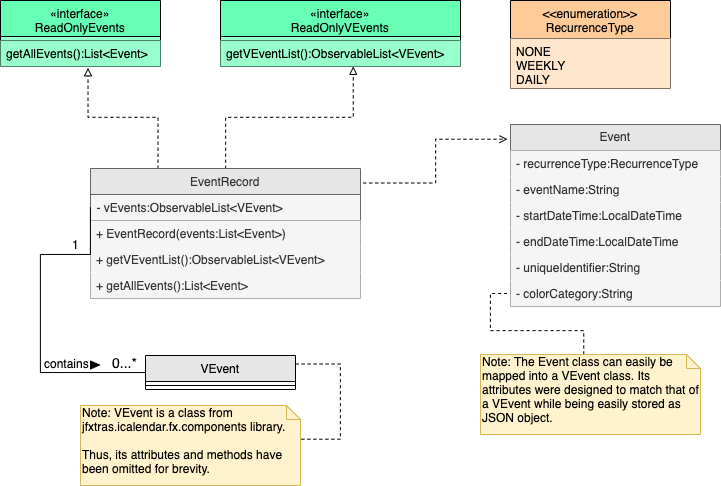

The diagram above was exported from draw.io. Its source (the exported page's mxGraphModel, read from the mxfile embedded in the PNG):
<mxGraphModel dx="672" dy="352" grid="1" gridSize="10" guides="1" tooltips="1" connect="1" arrows="1" fold="1" page="1" pageScale="1" pageWidth="827" pageHeight="1169" math="0" shadow="0">
  <root>
    <mxCell id="0" />
    <mxCell id="1" parent="0" />
    <mxCell id="2" style="edgeStyle=orthogonalEdgeStyle;rounded=0;orthogonalLoop=1;jettySize=auto;html=1;entryX=-0.014;entryY=0.082;entryDx=0;entryDy=0;entryPerimeter=0;dashed=1;endArrow=open;endFill=0;exitX=1.01;exitY=0.111;exitDx=0;exitDy=0;exitPerimeter=0;" edge="1" source="5" target="12" parent="1">
      <mxGeometry relative="1" as="geometry">
        <mxPoint x="331" y="255" as="sourcePoint" />
      </mxGeometry>
    </mxCell>
    <mxCell id="3" style="edgeStyle=orthogonalEdgeStyle;rounded=0;orthogonalLoop=1;jettySize=auto;html=1;exitX=0.5;exitY=0;exitDx=0;exitDy=0;entryX=0.553;entryY=0.995;entryDx=0;entryDy=0;entryPerimeter=0;endArrow=block;endFill=0;dashed=1;" edge="1" source="5" target="24" parent="1">
      <mxGeometry relative="1" as="geometry" />
    </mxCell>
    <mxCell id="4" style="edgeStyle=orthogonalEdgeStyle;rounded=0;orthogonalLoop=1;jettySize=auto;html=1;exitX=0.25;exitY=0;exitDx=0;exitDy=0;dashed=1;endArrow=block;endFill=0;entryX=0.547;entryY=1.049;entryDx=0;entryDy=0;entryPerimeter=0;" edge="1" source="5" target="21" parent="1">
      <mxGeometry relative="1" as="geometry">
        <mxPoint x="71.42857142857143" y="100" as="targetPoint" />
        <Array as="points">
          <mxPoint x="188" y="142" />
          <mxPoint x="118" y="142" />
        </Array>
      </mxGeometry>
    </mxCell>
    <mxCell id="5" value="EventRecord" style="swimlane;fontStyle=0;align=center;verticalAlign=top;childLayout=stackLayout;horizontal=1;startSize=26;horizontalStack=0;resizeParent=1;resizeParentMax=0;resizeLast=0;collapsible=1;marginBottom=0;fillColor=#E6E6E6;strokeColor=#666666;fontColor=#333333;" vertex="1" parent="1">
      <mxGeometry x="120" y="193" width="270" height="130" as="geometry" />
    </mxCell>
    <mxCell id="6" value="- vEvents:ObservableList&lt;VEvent&gt;" style="text;strokeColor=#666666;fillColor=#f5f5f5;align=left;verticalAlign=top;spacingLeft=4;spacingRight=4;overflow=hidden;rotatable=0;points=[[0,0.5],[1,0.5]];portConstraint=eastwest;fontColor=#333333;" vertex="1" parent="5">
      <mxGeometry y="26" width="270" height="26" as="geometry" />
    </mxCell>
    <mxCell id="7" value="+ EventRecord(events:List&lt;Event&gt;)" style="text;strokeColor=none;fillColor=#f5f5f5;align=left;verticalAlign=top;spacingLeft=4;spacingRight=4;overflow=hidden;rotatable=0;points=[[0,0.5],[1,0.5]];portConstraint=eastwest;fontColor=#333333;" vertex="1" parent="5">
      <mxGeometry y="52" width="270" height="26" as="geometry" />
    </mxCell>
    <mxCell id="8" value="+ getVEventList():ObservableList&lt;VEvent&gt;" style="text;strokeColor=none;fillColor=#f5f5f5;align=left;verticalAlign=top;spacingLeft=4;spacingRight=4;overflow=hidden;rotatable=0;points=[[0,0.5],[1,0.5]];portConstraint=eastwest;fontColor=#333333;" vertex="1" parent="5">
      <mxGeometry y="78" width="270" height="26" as="geometry" />
    </mxCell>
    <mxCell id="9" value="+ getAllEvents():List&lt;Event&gt;" style="text;strokeColor=none;fillColor=#f5f5f5;align=left;verticalAlign=top;spacingLeft=4;spacingRight=4;overflow=hidden;rotatable=0;points=[[0,0.5],[1,0.5]];portConstraint=eastwest;fontColor=#333333;" vertex="1" parent="5">
      <mxGeometry y="104" width="270" height="26" as="geometry" />
    </mxCell>
    <mxCell id="10" value="&lt;&lt;enumeration&gt;&gt;&#10;RecurrenceType" style="swimlane;fontStyle=0;align=center;verticalAlign=top;childLayout=stackLayout;horizontal=1;startSize=38;horizontalStack=0;resizeParent=1;resizeParentMax=0;resizeLast=0;collapsible=1;marginBottom=0;fillColor=#FFCC99;" vertex="1" parent="1">
      <mxGeometry x="540" y="25" width="160" height="88" as="geometry" />
    </mxCell>
    <mxCell id="11" value="NONE&#10;WEEKLY&#10;DAILY" style="text;strokeColor=none;fillColor=#FFE6CC;align=left;verticalAlign=top;spacingLeft=4;spacingRight=4;overflow=hidden;rotatable=0;points=[[0,0.5],[1,0.5]];portConstraint=eastwest;" vertex="1" parent="10">
      <mxGeometry y="38" width="160" height="50" as="geometry" />
    </mxCell>
    <mxCell id="12" value="Event" style="swimlane;fontStyle=0;childLayout=stackLayout;horizontal=1;startSize=26;fillColor=#E6E6E6;horizontalStack=0;resizeParent=1;resizeParentMax=0;resizeLast=0;collapsible=1;marginBottom=0;strokeColor=#666666;fontColor=#333333;" vertex="1" parent="1">
      <mxGeometry x="540" y="149" width="210" height="182" as="geometry" />
    </mxCell>
    <mxCell id="13" value="- recurrenceType:RecurrenceType" style="text;strokeColor=none;fillColor=#f5f5f5;align=left;verticalAlign=top;spacingLeft=4;spacingRight=4;overflow=hidden;rotatable=0;points=[[0,0.5],[1,0.5]];portConstraint=eastwest;fontColor=#333333;" vertex="1" parent="12">
      <mxGeometry y="26" width="210" height="26" as="geometry" />
    </mxCell>
    <mxCell id="14" value="- eventName:String" style="text;strokeColor=none;fillColor=#f5f5f5;align=left;verticalAlign=top;spacingLeft=4;spacingRight=4;overflow=hidden;rotatable=0;points=[[0,0.5],[1,0.5]];portConstraint=eastwest;fontColor=#333333;" vertex="1" parent="12">
      <mxGeometry y="52" width="210" height="26" as="geometry" />
    </mxCell>
    <mxCell id="15" value="- startDateTime:LocalDateTime" style="text;strokeColor=none;fillColor=#f5f5f5;align=left;verticalAlign=top;spacingLeft=4;spacingRight=4;overflow=hidden;rotatable=0;points=[[0,0.5],[1,0.5]];portConstraint=eastwest;fontColor=#333333;" vertex="1" parent="12">
      <mxGeometry y="78" width="210" height="26" as="geometry" />
    </mxCell>
    <mxCell id="16" value="- endDateTime:LocalDateTime" style="text;strokeColor=none;fillColor=#f5f5f5;align=left;verticalAlign=top;spacingLeft=4;spacingRight=4;overflow=hidden;rotatable=0;points=[[0,0.5],[1,0.5]];portConstraint=eastwest;fontColor=#333333;" vertex="1" parent="12">
      <mxGeometry y="104" width="210" height="26" as="geometry" />
    </mxCell>
    <mxCell id="17" value="- uniqueIdentifier:String" style="text;strokeColor=none;fillColor=#f5f5f5;align=left;verticalAlign=top;spacingLeft=4;spacingRight=4;overflow=hidden;rotatable=0;points=[[0,0.5],[1,0.5]];portConstraint=eastwest;fontColor=#333333;" vertex="1" parent="12">
      <mxGeometry y="130" width="210" height="26" as="geometry" />
    </mxCell>
    <mxCell id="18" value="- colorCategory:String" style="text;strokeColor=none;fillColor=#f5f5f5;align=left;verticalAlign=top;spacingLeft=4;spacingRight=4;overflow=hidden;rotatable=0;points=[[0,0.5],[1,0.5]];portConstraint=eastwest;fontColor=#333333;" vertex="1" parent="12">
      <mxGeometry y="156" width="210" height="26" as="geometry" />
    </mxCell>
    <mxCell id="19" value="«interface»&#10;ReadOnlyEvents" style="swimlane;fontStyle=0;align=center;verticalAlign=top;childLayout=stackLayout;horizontal=1;startSize=36;horizontalStack=0;resizeParent=1;resizeParentMax=0;resizeLast=0;collapsible=1;marginBottom=0;fillColor=#66FFB3;" vertex="1" parent="1">
      <mxGeometry x="30" y="25" width="160" height="66" as="geometry" />
    </mxCell>
    <mxCell id="20" value="" style="text;strokeColor=#000000;fillColor=#99FFCC;align=left;verticalAlign=top;spacingLeft=4;spacingRight=4;overflow=hidden;rotatable=0;points=[[0,0.5],[1,0.5]];portConstraint=eastwest;" vertex="1" parent="19">
      <mxGeometry y="36" width="160" height="4" as="geometry" />
    </mxCell>
    <mxCell id="21" value="getAllEvents():List&lt;Event&gt;" style="text;strokeColor=none;fillColor=#99FFCC;align=left;verticalAlign=top;spacingLeft=4;spacingRight=4;overflow=hidden;rotatable=0;points=[[0,0.5],[1,0.5]];portConstraint=eastwest;" vertex="1" parent="19">
      <mxGeometry y="40" width="160" height="26" as="geometry" />
    </mxCell>
    <mxCell id="22" value="«interface»&#10;ReadOnlyVEvents" style="swimlane;fontStyle=0;align=center;verticalAlign=top;childLayout=stackLayout;horizontal=1;startSize=36;horizontalStack=0;resizeParent=1;resizeParentMax=0;resizeLast=0;collapsible=1;marginBottom=0;fillColor=#66FFB3;" vertex="1" parent="1">
      <mxGeometry x="250" y="25" width="240" height="66" as="geometry" />
    </mxCell>
    <mxCell id="23" value="" style="text;strokeColor=#000000;fillColor=#99FFCC;align=left;verticalAlign=top;spacingLeft=4;spacingRight=4;overflow=hidden;rotatable=0;points=[[0,0.5],[1,0.5]];portConstraint=eastwest;" vertex="1" parent="22">
      <mxGeometry y="36" width="240" height="4" as="geometry" />
    </mxCell>
    <mxCell id="24" value="getVEventList():ObservableList&lt;VEvent&gt;" style="text;strokeColor=none;fillColor=#99FFCC;align=left;verticalAlign=top;spacingLeft=4;spacingRight=4;overflow=hidden;rotatable=0;points=[[0,0.5],[1,0.5]];portConstraint=eastwest;" vertex="1" parent="22">
      <mxGeometry y="40" width="240" height="26" as="geometry" />
    </mxCell>
    <mxCell id="25" style="edgeStyle=orthogonalEdgeStyle;rounded=0;orthogonalLoop=1;jettySize=auto;html=1;exitX=1;exitY=0.25;exitDx=0;exitDy=0;entryX=1;entryY=0.42;entryDx=0;entryDy=0;entryPerimeter=0;dashed=1;endArrow=none;endFill=0;" edge="1" source="26" target="28" parent="1">
      <mxGeometry relative="1" as="geometry">
        <Array as="points">
          <mxPoint x="370" y="388" />
          <mxPoint x="370" y="464" />
        </Array>
      </mxGeometry>
    </mxCell>
    <mxCell id="26" value="VEvent" style="swimlane;fontStyle=0;align=center;verticalAlign=top;childLayout=stackLayout;horizontal=1;startSize=26;horizontalStack=0;resizeParent=1;resizeParentMax=0;resizeLast=0;collapsible=1;marginBottom=0;fillColor=#E6E6E6;" vertex="1" parent="1">
      <mxGeometry x="175" y="380" width="150" height="34" as="geometry" />
    </mxCell>
    <mxCell id="27" value="" style="line;strokeWidth=1;fillColor=#F5F5F5;align=left;verticalAlign=middle;spacingTop=-1;spacingLeft=3;spacingRight=3;rotatable=0;labelPosition=right;points=[];portConstraint=eastwest;" vertex="1" parent="26">
      <mxGeometry y="26" width="150" height="8" as="geometry" />
    </mxCell>
    <mxCell id="28" value="Note: VEvent is a class from jfxtras.icalendar.fx.components library.&lt;br&gt;&lt;br&gt;Thus, its attributes and methods have been omitted for brevity." style="shape=note;whiteSpace=wrap;html=1;size=14;verticalAlign=top;align=left;spacingTop=-6;fillColor=#fff2cc;strokeColor=#d6b656;" vertex="1" parent="1">
      <mxGeometry x="110" y="430" width="220" height="80" as="geometry" />
    </mxCell>
    <mxCell id="29" style="edgeStyle=orthogonalEdgeStyle;rounded=0;orthogonalLoop=1;jettySize=auto;html=1;exitX=0;exitY=0.5;exitDx=0;exitDy=0;endArrow=none;endFill=0;entryX=0;entryY=0.5;entryDx=0;entryDy=0;" edge="1" source="6" target="26" parent="1">
      <mxGeometry relative="1" as="geometry">
        <mxPoint x="170" y="397" as="targetPoint" />
        <Array as="points">
          <mxPoint x="70" y="279" />
          <mxPoint x="70" y="397" />
        </Array>
      </mxGeometry>
    </mxCell>
    <mxCell id="30" value="1" style="text;html=1;resizable=0;points=[];autosize=1;align=left;verticalAlign=top;spacingTop=-4;" vertex="1" parent="1">
      <mxGeometry x="100" y="260" width="20" height="20" as="geometry" />
    </mxCell>
    <mxCell id="31" value="&lt;font style=&quot;font-size: 14px&quot;&gt;0...*&lt;/font&gt;" style="text;html=1;resizable=0;points=[];autosize=1;align=left;verticalAlign=top;spacingTop=-4;" vertex="1" parent="1">
      <mxGeometry x="140" y="377" width="40" height="20" as="geometry" />
    </mxCell>
    <mxCell id="32" value="contains" style="text;html=1;resizable=0;points=[];autosize=1;align=left;verticalAlign=top;spacingTop=-4;" vertex="1" parent="1">
      <mxGeometry x="72" y="379" width="60" height="20" as="geometry" />
    </mxCell>
    <mxCell id="33" value="" style="triangle;whiteSpace=wrap;html=1;fillColor=#000000;" vertex="1" parent="1">
      <mxGeometry x="120" y="385.5" width="9" height="8" as="geometry" />
    </mxCell>
    <mxCell id="34" style="edgeStyle=orthogonalEdgeStyle;rounded=0;orthogonalLoop=1;jettySize=auto;html=1;exitX=0;exitY=0;exitDx=103;exitDy=0;exitPerimeter=0;entryX=0;entryY=0.5;entryDx=0;entryDy=0;dashed=1;endArrow=none;endFill=0;" edge="1" source="35" target="18" parent="1">
      <mxGeometry relative="1" as="geometry" />
    </mxCell>
    <mxCell id="35" value="Note: The Event class can easily be mapped into a VEvent class. Its attributes were designed to match that of a VEvent while being easily stored as JSON object." style="shape=note;whiteSpace=wrap;html=1;size=14;verticalAlign=top;align=left;spacingTop=-6;fillColor=#fff2cc;strokeColor=#d6b656;" vertex="1" parent="1">
      <mxGeometry x="510" y="379" width="220" height="80" as="geometry" />
    </mxCell>
  </root>
</mxGraphModel>